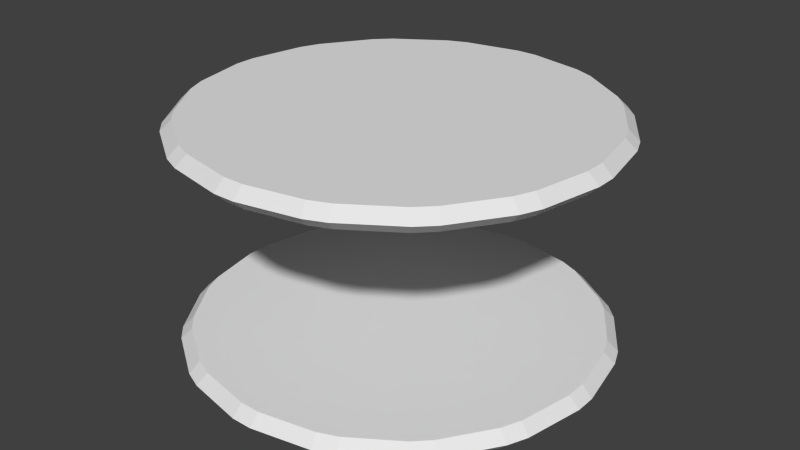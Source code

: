# Source: adamper.blend  (saved by Blender 2.62.0; exported with 4.5.12 LTS)
import bpy
from mathutils import Matrix  # noqa: F401  (used for matrix-valued properties, if any)

bpy.ops.wm.read_factory_settings(use_empty=True)
scene = bpy.context.scene
scene.name = 'Scene'

# ---- collections
col_collection_1 = bpy.data.collections.new('Collection 1'); scene.collection.children.link(col_collection_1)

# ---- world
world_world = bpy.data.worlds.new('World'); scene.world = world_world
world_world.color = (0.05088, 0.05088, 0.05088)
world_world.use_sun_shadow = False
world_world.sun_shadow_jitter_overblur = 0.0
world_world.cycles.sampling_method = 'MANUAL'
world_world.cycles.sample_map_resolution = 256

# ---- meshes
me_cylinder = bpy.data.meshes.new('Cylinder')
me_cylinder.from_pydata([(0.0, 0.5, 0.475), (0.1913, 0.4619, 0.475), (0.3536, 0.3536, 0.475), (0.4619, 0.1913, 0.475), (0.5, -2.186e-08, 0.475), (0.4619, -0.1913, 0.475), (0.3536, -0.3536, 0.475), (0.1913, -0.4619, 0.475), (7.55e-08, -0.5, 0.475), (-0.1913, -0.4619, 0.475), (-0.3536, -0.3536, 0.475), (-0.4619, -0.1913, 0.475), (-0.5, 5.962e-09, 0.475), (-0.4619, 0.1913, 0.475), (-0.3536, 0.3536, 0.475), (-0.1913, 0.4619, 0.475), (3.258e-07, 0.5, 0.525), (0.1913, 0.4619, 0.525), (0.3536, 0.3536, 0.525), (0.4619, 0.1913, 0.525), (0.5, -6.457e-07, 0.525), (0.4619, -0.1913, 0.525), (0.3536, -0.3536, 0.525), (0.1913, -0.4619, 0.525), (-9.656e-07, -0.5, 0.525), (-0.1913, -0.4619, 0.525), (-0.3536, -0.3536, 0.525), (-0.4619, -0.1913, 0.525), (-0.5, 1.285e-06, 0.525), (-0.4619, 0.1913, 0.525), (-0.3536, 0.3536, 0.525), (-0.1913, 0.4619, 0.525), (0.0, 0.0, 0.475), (0.0, 0.0, 0.525), (0.0, 0.5, -0.025), (0.1913, 0.4619, -0.025), (0.3536, 0.3536, -0.025), (0.4619, 0.1913, -0.025), (0.5, -2.186e-08, -0.025), (0.4619, -0.1913, -0.025), (0.3536, -0.3536, -0.025), (0.1913, -0.4619, -0.025), (7.55e-08, -0.5, -0.025), (-0.1913, -0.4619, -0.025), (-0.3536, -0.3536, -0.025), (-0.4619, -0.1913, -0.025), (-0.5, 5.962e-09, -0.025), (-0.4619, 0.1913, -0.025), (-0.3536, 0.3536, -0.025), (-0.1913, 0.4619, -0.025), (3.258e-07, 0.5, 0.025), (0.1913, 0.4619, 0.025), (0.3536, 0.3536, 0.025), (0.4619, 0.1913, 0.025), (0.5, -6.457e-07, 0.025), (0.4619, -0.1913, 0.025), (0.3536, -0.3536, 0.025), (0.1913, -0.4619, 0.025), (-9.656e-07, -0.5, 0.025), (-0.1913, -0.4619, 0.025), (-0.3536, -0.3536, 0.025), (-0.4619, -0.1913, 0.025), (-0.5, 1.285e-06, 0.025), (-0.4619, 0.1913, 0.025), (-0.3536, 0.3536, 0.025), (-0.1913, 0.4619, 0.025), (0.0, 0.0, -0.025), (0.0, 0.0, 0.025)], [], [(32, 0, 1), (33, 17, 16), (32, 1, 2), (33, 18, 17), (32, 2, 3), (33, 19, 18), (32, 3, 4), (33, 20, 19), (32, 4, 5), (33, 21, 20), (32, 5, 6), (33, 22, 21), (32, 6, 7), (33, 23, 22), (32, 7, 8), (33, 24, 23), (32, 8, 9), (33, 25, 24), (32, 9, 10), (33, 26, 25), (32, 10, 11), (33, 27, 26), (32, 11, 12), (33, 28, 27), (32, 12, 13), (33, 29, 28), (32, 13, 14), (33, 30, 29), (32, 14, 15), (33, 31, 30), (15, 0, 32), (33, 16, 31), (0, 16, 17, 1), (1, 17, 18, 2), (2, 18, 19, 3), (3, 19, 20, 4), (4, 20, 21, 5), (5, 21, 22, 6), (6, 22, 23, 7), (7, 23, 24, 8), (8, 24, 25, 9), (9, 25, 26, 10), (10, 26, 27, 11), (11, 27, 28, 12), (12, 28, 29, 13), (13, 29, 30, 14), (14, 30, 31, 15), (16, 0, 15, 31), (66, 34, 35), (67, 51, 50), (66, 35, 36), (67, 52, 51), (66, 36, 37), (67, 53, 52), (66, 37, 38), (67, 54, 53), (66, 38, 39), (67, 55, 54), (66, 39, 40), (67, 56, 55), (66, 40, 41), (67, 57, 56), (66, 41, 42), (67, 58, 57), (66, 42, 43), (67, 59, 58), (66, 43, 44), (67, 60, 59), (66, 44, 45), (67, 61, 60), (66, 45, 46), (67, 62, 61), (66, 46, 47), (67, 63, 62), (66, 47, 48), (67, 64, 63), (66, 48, 49), (67, 65, 64), (49, 34, 66), (67, 50, 65), (34, 50, 51, 35), (35, 51, 52, 36), (36, 52, 53, 37), (37, 53, 54, 38), (38, 54, 55, 39), (39, 55, 56, 40), (40, 56, 57, 41), (41, 57, 58, 42), (42, 58, 59, 43), (43, 59, 60, 44), (44, 60, 61, 45), (45, 61, 62, 46), (46, 62, 63, 47), (47, 63, 64, 48), (48, 64, 65, 49), (50, 34, 49, 65)])
_uv = me_cylinder.uv_layers.new(name='UVMap')
_uv.uv.foreach_set('vector', [0.2261, 0.6783, 0.1811, 0.9044, 0.09803, 0.87, 0.6783, 0.2261, 0.87, 0.3542, 0.8064, 0.4178, 0.2261, 0.6783, 0.09803, 0.87, 0.03442, 0.8064, 0.6783, 0.2261, 0.9044, 0.2711, 0.87, 0.3542, 0.2261, 0.6783, 0.03442, 0.8064, 1.237e-07, 0.7233, 0.6783, 0.2261, 0.9044, 0.1811, 0.9044, 0.2711, 0.2261, 0.6783, 1.237e-07, 0.7233, 1.099e-07, 0.6334, 0.6783, 0.2261, 0.87, 0.09803, 0.9044, 0.1811, 0.2261, 0.6783, 1.099e-07, 0.6334, 0.03442, 0.5503, 0.6783, 0.2261, 0.8064, 0.03442, 0.87, 0.09803, 0.2261, 0.6783, 0.03442, 0.5503, 0.09803, 0.4866, 0.6783, 0.2261, 0.7233, 0.0, 0.8064, 0.03442, 0.2261, 0.6783, 0.09803, 0.4866, 0.1811, 0.4522, 0.6783, 0.2261, 0.6334, 1.099e-07, 0.7233, 0.0, 0.2261, 0.6783, 0.1811, 0.4522, 0.2711, 0.4522, 0.6783, 0.2261, 0.5503, 0.03442, 0.6334, 1.099e-07, 0.2261, 0.6783, 0.2711, 0.4522, 0.3542, 0.4866, 0.6783, 0.2261, 0.4866, 0.09803, 0.5503, 0.03442, 0.2261, 0.6783, 0.3542, 0.4866, 0.4178, 0.5503, 0.6783, 0.2261, 0.4522, 0.1811, 0.4866, 0.09803, 0.2261, 0.6783, 0.4178, 0.5503, 0.4522, 0.6334, 0.6783, 0.2261, 0.4522, 0.2711, 0.4522, 0.1811, 0.2261, 0.6783, 0.4522, 0.6334, 0.4522, 0.7233, 0.6783, 0.2261, 0.4866, 0.3542, 0.4522, 0.2711, 0.2261, 0.6783, 0.4522, 0.7233, 0.4178, 0.8064, 0.6783, 0.2261, 0.5503, 0.4178, 0.4866, 0.3542, 0.2261, 0.6783, 0.4178, 0.8064, 0.3542, 0.87, 0.6783, 0.2261, 0.6334, 0.4522, 0.5503, 0.4178, 0.2261, 0.6783, 0.3542, 0.87, 0.2711, 0.9044, 0.6783, 0.2261, 0.7233, 0.4522, 0.6334, 0.4522, 0.2711, 0.9044, 0.1811, 0.9044, 0.2261, 0.6783, 0.6783, 0.2261, 0.8064, 0.4178, 0.7233, 0.4522, 0.9523, 0.9646, 0.9293, 0.9647, 0.929, 0.8816, 0.9521, 0.8815, 0.9521, 0.8815, 0.929, 0.8816, 0.9287, 0.7916, 0.9518, 0.7916, 0.9518, 0.7916, 0.9287, 0.7916, 0.9285, 0.7085, 0.9515, 0.7085, 0.9285, 0.4522, 0.9054, 0.4522, 0.9052, 0.3691, 0.9282, 0.369, 0.9282, 0.369, 0.9052, 0.3691, 0.9049, 0.2792, 0.9279, 0.2791, 0.9279, 0.2791, 0.9049, 0.2792, 0.9046, 0.1961, 0.9277, 0.196, 0.9277, 0.196, 0.9046, 0.1961, 0.9044, 0.1325, 0.9275, 0.1324, 1.0, 0.9646, 0.9769, 0.9647, 0.9767, 0.8816, 0.9997, 0.8815, 0.9997, 0.8815, 0.9767, 0.8816, 0.9764, 0.7916, 0.9995, 0.7916, 0.9995, 0.7916, 0.9764, 0.7916, 0.9762, 0.7085, 0.9992, 0.7085, 0.9762, 0.4522, 0.9531, 0.4522, 0.9529, 0.3691, 0.9759, 0.369, 0.9759, 0.369, 0.9529, 0.3691, 0.9526, 0.2792, 0.9756, 0.2791, 0.9756, 0.2791, 0.9526, 0.2792, 0.9523, 0.1961, 0.9754, 0.196, 1.0, 0.7084, 0.9769, 0.7085, 0.9767, 0.6254, 0.9997, 0.6253, 0.9997, 0.6253, 0.9767, 0.6254, 0.9764, 0.5354, 0.9995, 0.5353, 0.9762, 0.4523, 0.9992, 0.4522, 0.9995, 0.5353, 0.9764, 0.5354, 0.6783, 0.6783, 0.6334, 0.9044, 0.5503, 0.87, 0.2261, 0.2261, 0.4178, 0.3542, 0.3542, 0.4178, 0.6783, 0.6783, 0.5503, 0.87, 0.4866, 0.8064, 0.2261, 0.2261, 0.4522, 0.2711, 0.4178, 0.3542, 0.6783, 0.6783, 0.4866, 0.8064, 0.4522, 0.7233, 0.2261, 0.2261, 0.4522, 0.1811, 0.4522, 0.2711, 0.6783, 0.6783, 0.4522, 0.7233, 0.4522, 0.6334, 0.2261, 0.2261, 0.4178, 0.09803, 0.4522, 0.1811, 0.6783, 0.6783, 0.4522, 0.6334, 0.4866, 0.5503, 0.2261, 0.2261, 0.3542, 0.03442, 0.4178, 0.09803, 0.6783, 0.6783, 0.4866, 0.5503, 0.5503, 0.4866, 0.2261, 0.2261, 0.2711, 0.0, 0.3542, 0.03442, 0.6783, 0.6783, 0.5503, 0.4866, 0.6334, 0.4522, 0.2261, 0.2261, 0.1811, 1.099e-07, 0.2711, 0.0, 0.6783, 0.6783, 0.6334, 0.4522, 0.7233, 0.4522, 0.2261, 0.2261, 0.09803, 0.03442, 0.1811, 1.099e-07, 0.6783, 0.6783, 0.7233, 0.4522, 0.8064, 0.4866, 0.2261, 0.2261, 0.03442, 0.09803, 0.09803, 0.03442, 0.6783, 0.6783, 0.8064, 0.4866, 0.87, 0.5503, 0.2261, 0.2261, 0.0, 0.1811, 0.03442, 0.09803, 0.6783, 0.6783, 0.87, 0.5503, 0.9044, 0.6334, 0.2261, 0.2261, 1.786e-07, 0.2711, 0.0, 0.1811, 0.6783, 0.6783, 0.9044, 0.6334, 0.9044, 0.7233, 0.2261, 0.2261, 0.03442, 0.3542, 1.786e-07, 0.2711, 0.6783, 0.6783, 0.9044, 0.7233, 0.87, 0.8064, 0.2261, 0.2261, 0.09803, 0.4178, 0.03442, 0.3542, 0.6783, 0.6783, 0.87, 0.8064, 0.8064, 0.87, 0.2261, 0.2261, 0.1811, 0.4522, 0.09803, 0.4178, 0.6783, 0.6783, 0.8064, 0.87, 0.7233, 0.9044, 0.2261, 0.2261, 0.2711, 0.4522, 0.1811, 0.4522, 0.7233, 0.9044, 0.6334, 0.9044, 0.6783, 0.6783, 0.2261, 0.2261, 0.3542, 0.4178, 0.2711, 0.4522, 0.9523, 0.7084, 0.9293, 0.7085, 0.929, 0.6254, 0.9521, 0.6253, 0.9521, 0.6253, 0.929, 0.6254, 0.9287, 0.5354, 0.9518, 0.5353, 0.9518, 0.5353, 0.9287, 0.5354, 0.9285, 0.4523, 0.9515, 0.4522, 0.9285, 0.772, 0.9054, 0.7721, 0.9052, 0.689, 0.9282, 0.6889, 0.9282, 0.6889, 0.9052, 0.689, 0.9049, 0.599, 0.9279, 0.5989, 0.9279, 0.5989, 0.9049, 0.599, 0.9046, 0.5159, 0.9277, 0.5158, 0.9277, 0.5158, 0.9046, 0.5159, 0.9044, 0.4523, 0.9275, 0.4522, 0.9762, 0.9646, 0.9531, 0.9647, 0.9529, 0.8816, 0.9759, 0.8815, 0.9759, 0.8815, 0.9529, 0.8816, 0.9526, 0.7916, 0.9756, 0.7916, 0.9756, 0.7916, 0.9526, 0.7916, 0.9523, 0.7085, 0.9754, 0.7085, 0.9523, 0.4522, 0.9293, 0.4522, 0.929, 0.3691, 0.9521, 0.369, 0.9521, 0.369, 0.929, 0.3691, 0.9287, 0.2792, 0.9518, 0.2791, 0.9518, 0.2791, 0.9287, 0.2792, 0.9285, 0.1961, 0.9515, 0.196, 0.9762, 0.7084, 0.9531, 0.7085, 0.9529, 0.6254, 0.9759, 0.6253, 0.9759, 0.6253, 0.9529, 0.6254, 0.9526, 0.5354, 0.9756, 0.5353, 0.9523, 0.4523, 0.9754, 0.4522, 0.9756, 0.5353, 0.9526, 0.5354])
me_cylinder.use_remesh_preserve_volume = False
me_cylinder.use_remesh_preserve_attributes = False
me_cylinder.use_mirror_vertex_groups = False
me_cylinder.update()

# ---- objects
ob_cylinder = bpy.data.objects.new('Cylinder', me_cylinder)

# ---- transforms, parenting, visibility, modifiers, constraints
ob_cylinder.location = (0.0, 0.0, -0.25)
ob_cylinder.lineart.crease_threshold = 0.0
_m = ob_cylinder.modifiers.new('Bevel', 'BEVEL')
_m.limit_method = 'NONE'
_m.spread = 0.0

# ---- collection membership
col_collection_1.objects.link(ob_cylinder)

# ---- scene / render settings (as saved in the file)
scene.frame_start = 1; scene.frame_end = 250; scene.frame_set(1)
scene.render.engine = 'BLENDER_EEVEE_NEXT'
scene.render.image_settings.color_mode = 'RGB'
scene.render.image_settings.compression = 90
scene.render.resolution_percentage = 50
scene.render.dither_intensity = 0.0
scene.render.bake_margin = 2
scene.render.bake_bias = 0.0
scene.cycles.use_denoising = False
scene.cycles.samples = 10
scene.cycles.sampling_pattern = 'TABULATED_SOBOL'
scene.cycles.light_sampling_threshold = 0.0
scene.cycles.use_adaptive_sampling = False
scene.cycles.use_light_tree = False
scene.cycles.blur_glossy = 0.0
scene.cycles.volume_bounces = 1
scene.cycles.pixel_filter_type = 'GAUSSIAN'
scene.cycles.sample_clamp_indirect = 0.0
scene.view_settings.view_transform = 'Standard'
bpy.context.view_layer.update()

# ---- added for rendering (the .blend has no active camera and no usable light): camera, sun
cam_auto = bpy.data.cameras.new('AutoCamera')
cam_auto.lens = 50.0
cam_auto.sensor_width = 36.0
cam_auto.clip_end = 1000.0
ob_auto_camera = bpy.data.objects.new('AutoCamera', cam_auto)
scene.collection.objects.link(ob_auto_camera)
ob_auto_camera.location = (1.39205, -1.67046, 1.11364)
ob_auto_camera.rotation_euler = (1.09748, -7.21219e-08, 0.694738)
scene.camera = ob_auto_camera
light_auto_sun = bpy.data.lights.new('AutoSun', 'SUN')
light_auto_sun.energy = 3.0
light_auto_sun.angle = 0.0523599
ob_auto_sun = bpy.data.objects.new('AutoSun', light_auto_sun)
scene.collection.objects.link(ob_auto_sun)
ob_auto_sun.rotation_euler = (0.872665, 0.174533, 0.523599)
bpy.context.view_layer.update()
